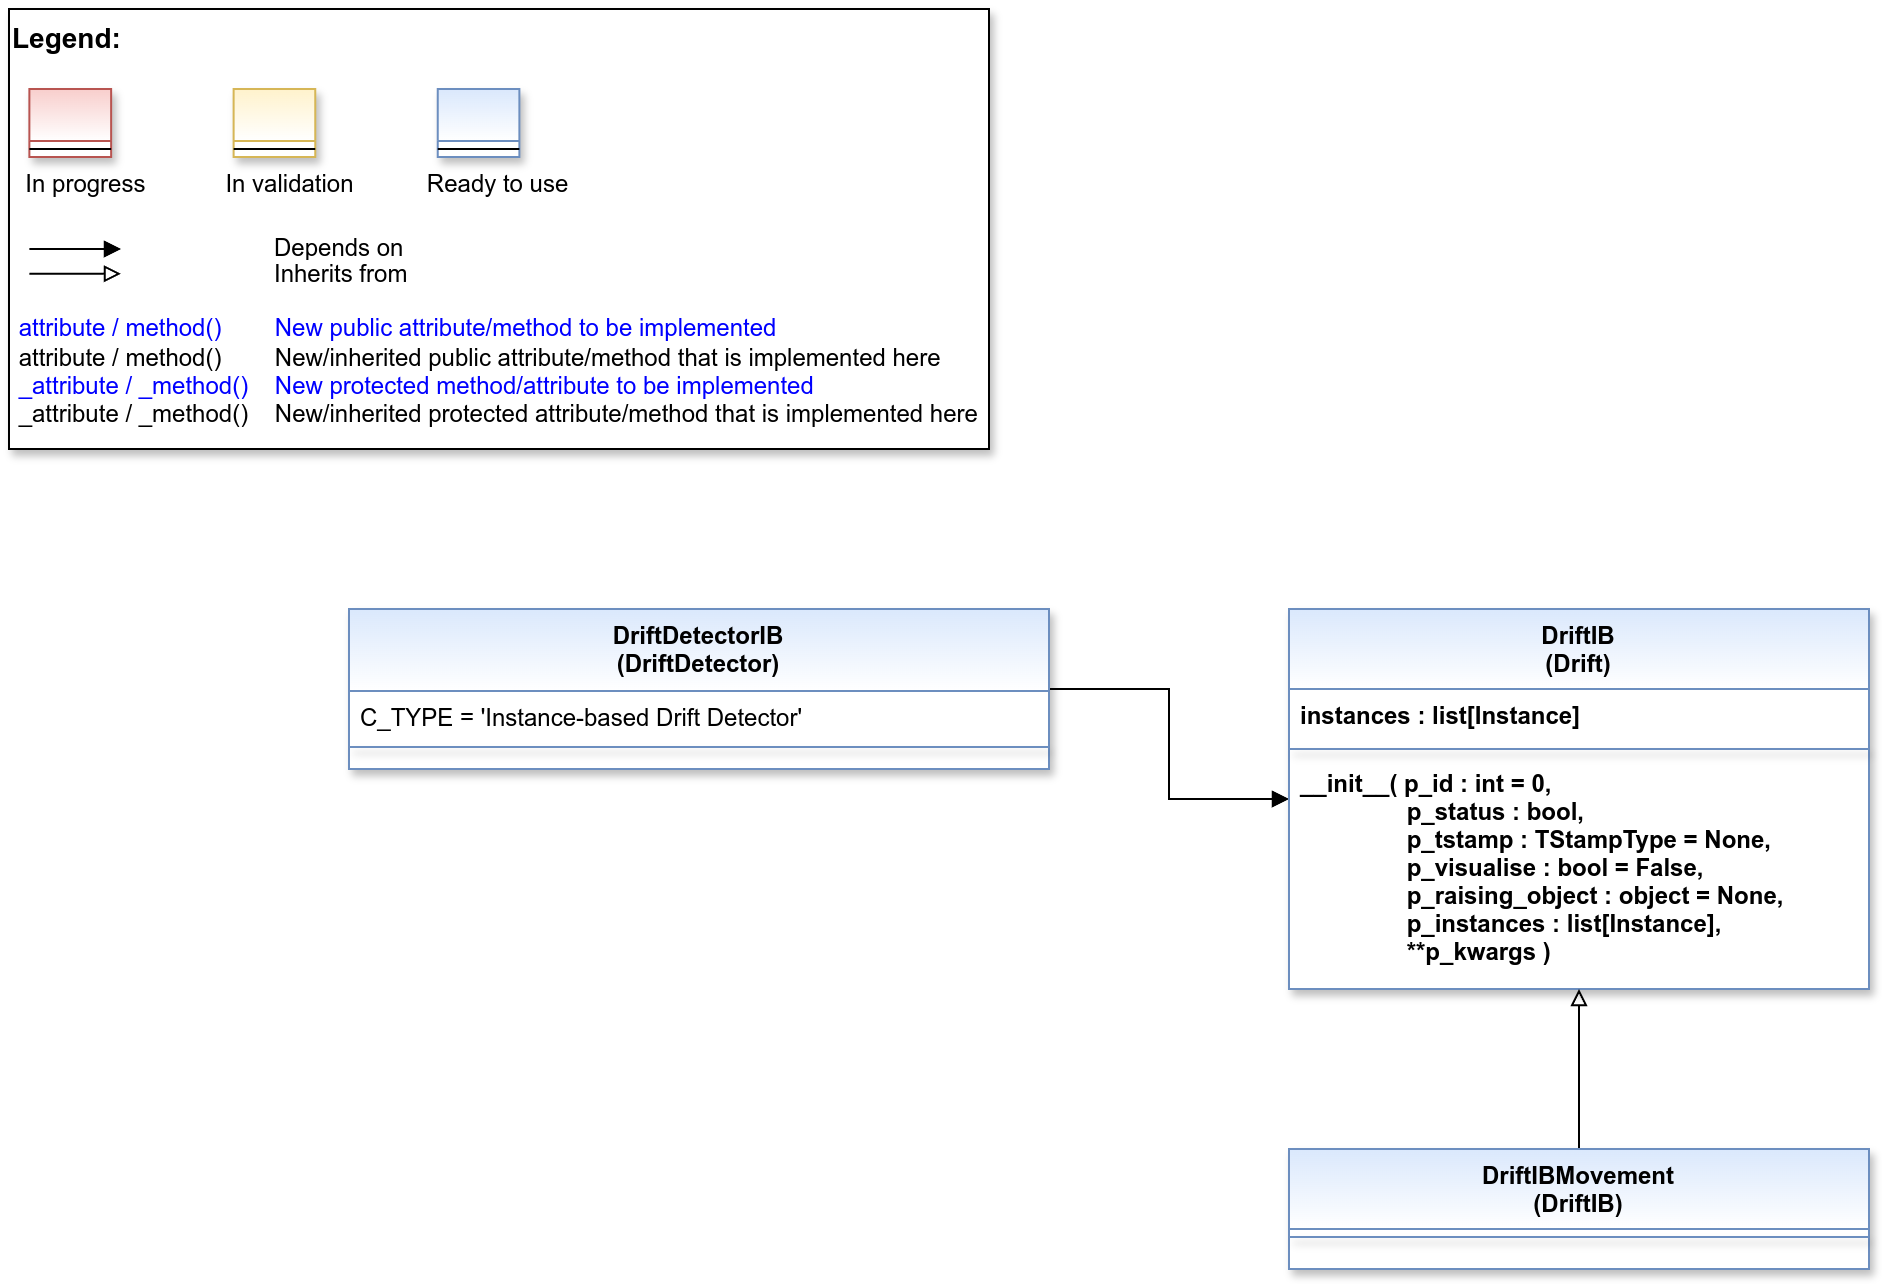

The diagram above was exported from draw.io. Its source (the exported page's mxGraphModel, read from the mxfile embedded in the PNG):
<mxGraphModel dx="2878" dy="1242" grid="1" gridSize="10" guides="1" tooltips="1" connect="1" arrows="1" fold="1" page="1" pageScale="1" pageWidth="2336" pageHeight="1654" math="0" shadow="0">
  <root>
    <mxCell id="0" />
    <mxCell id="1" parent="0" />
    <mxCell id="2" value="" style="group" vertex="1" connectable="0" parent="1">
      <mxGeometry x="40" y="40" width="490" height="220" as="geometry" />
    </mxCell>
    <mxCell id="3" value="&lt;font color=&quot;#000000&quot; size=&quot;1&quot;&gt;&lt;b style=&quot;font-size: 14px&quot;&gt;Legend:&lt;br&gt;&lt;/b&gt;&lt;/font&gt;&lt;br&gt;&lt;br&gt;&lt;br&gt;&lt;font color=&quot;#0000ff&quot; style=&quot;font-size: 6px&quot;&gt;&lt;br&gt;&lt;/font&gt;&lt;span style=&quot;color: rgb(0 , 0 , 0)&quot;&gt;&lt;font style=&quot;font-size: 4px&quot;&gt;&amp;nbsp; &amp;nbsp;&lt;/font&gt;&amp;nbsp;In progress&amp;nbsp; &amp;nbsp; &amp;nbsp; &amp;nbsp; &amp;nbsp; &amp;nbsp; In validation&amp;nbsp; &amp;nbsp; &amp;nbsp; &amp;nbsp; &amp;nbsp; &amp;nbsp;Ready to use&lt;/span&gt;&lt;font color=&quot;#000000&quot;&gt;&amp;nbsp;&lt;br&gt;&lt;/font&gt;&lt;font color=&quot;#0000ff&quot;&gt;&lt;br&gt;&lt;br&gt;&lt;br&gt;&lt;br&gt;&amp;nbsp;attribute / method()&amp;nbsp; &amp;nbsp; &amp;nbsp; &amp;nbsp; New public attribute/method to be implemented&lt;/font&gt;&lt;br&gt;&lt;font color=&quot;#000000&quot;&gt;&amp;nbsp;&lt;/font&gt;&lt;font color=&quot;#000000&quot;&gt;attribute / method()&lt;span&gt; &lt;/span&gt;&amp;nbsp; &amp;nbsp; &amp;nbsp; &amp;nbsp;New/inherited public attribute/method that is implemented here&lt;br&gt;&lt;/font&gt;&lt;font color=&quot;#0000ff&quot;&gt;&amp;nbsp;_attribute /&amp;nbsp;&lt;/font&gt;&lt;font color=&quot;#0000ff&quot;&gt;_method()&amp;nbsp; &amp;nbsp; New protected method/attribute to be implemented&lt;/font&gt;&lt;br&gt;&lt;font color=&quot;#000000&quot;&gt;&amp;nbsp;_attribute / _method()&amp;nbsp; &amp;nbsp; New/inherited protected attribute/method that is implemented here&lt;br&gt;&lt;/font&gt;&lt;font color=&quot;#000000&quot;&gt;&lt;br&gt;&lt;br&gt;&lt;br&gt;&lt;br&gt;&lt;br&gt;&lt;/font&gt;" style="text;html=1;align=left;verticalAlign=top;whiteSpace=wrap;rounded=0;fontColor=#006600;strokeColor=#000000;shadow=1;fillColor=#ffffff;" vertex="1" parent="2">
      <mxGeometry width="489.99999999999994" height="220" as="geometry" />
    </mxCell>
    <mxCell id="4" value="Depends on" style="endArrow=block;html=1;labelPosition=right;verticalLabelPosition=middle;align=left;verticalAlign=middle;endFill=1;fontSize=12;" edge="1" parent="2">
      <mxGeometry x="-1623.1249999999998" y="-2180" width="51.041666666666664" height="50" as="geometry">
        <mxPoint x="10.20802398989899" y="120.00301587301601" as="sourcePoint" />
        <mxPoint x="55.990852272727174" y="120.00301587301601" as="targetPoint" />
        <mxPoint x="98" as="offset" />
        <Array as="points">
          <mxPoint x="30.624999999999996" y="120" />
        </Array>
      </mxGeometry>
    </mxCell>
    <mxCell id="5" value="Inherits from" style="endArrow=block;html=1;labelPosition=right;verticalLabelPosition=middle;align=left;verticalAlign=middle;endFill=0;fontSize=12;" edge="1" parent="2">
      <mxGeometry x="-1623.1249999999998" y="-2180" width="51.041666666666664" height="50" as="geometry">
        <mxPoint x="10.20802398989899" y="132.3846031746034" as="sourcePoint" />
        <mxPoint x="55.990852272727174" y="132.3846031746034" as="targetPoint" />
        <mxPoint x="98" y="1" as="offset" />
      </mxGeometry>
    </mxCell>
    <mxCell id="6" value="" style="swimlane;fontStyle=3;align=center;verticalAlign=top;childLayout=stackLayout;horizontal=1;startSize=26;horizontalStack=0;resizeParent=1;resizeLast=0;collapsible=1;marginBottom=0;rounded=0;shadow=1;strokeWidth=1;fillColor=#f8cecc;strokeColor=#b85450;gradientColor=#ffffff;swimlaneFillColor=#ffffff;" vertex="1" parent="2">
      <mxGeometry x="10.208333333333332" y="40" width="40.83333333333333" height="34" as="geometry">
        <mxRectangle x="230" y="140" width="160" height="26" as="alternateBounds" />
      </mxGeometry>
    </mxCell>
    <mxCell id="7" value="" style="line;html=1;strokeWidth=1;align=left;verticalAlign=middle;spacingTop=-1;spacingLeft=3;spacingRight=3;rotatable=0;labelPosition=right;points=[];portConstraint=eastwest;" vertex="1" parent="6">
      <mxGeometry y="26" width="40.83333333333333" height="8" as="geometry" />
    </mxCell>
    <mxCell id="8" value="" style="swimlane;fontStyle=3;align=center;verticalAlign=top;childLayout=stackLayout;horizontal=1;startSize=26;horizontalStack=0;resizeParent=1;resizeLast=0;collapsible=1;marginBottom=0;rounded=0;shadow=1;strokeWidth=1;fillColor=#fff2cc;strokeColor=#d6b656;gradientColor=#ffffff;swimlaneFillColor=#ffffff;" vertex="1" parent="2">
      <mxGeometry x="112.29166666666666" y="40" width="40.83333333333333" height="34" as="geometry">
        <mxRectangle x="230" y="140" width="160" height="26" as="alternateBounds" />
      </mxGeometry>
    </mxCell>
    <mxCell id="9" value="" style="line;html=1;strokeWidth=1;align=left;verticalAlign=middle;spacingTop=-1;spacingLeft=3;spacingRight=3;rotatable=0;labelPosition=right;points=[];portConstraint=eastwest;" vertex="1" parent="8">
      <mxGeometry y="26" width="40.83333333333333" height="8" as="geometry" />
    </mxCell>
    <mxCell id="10" value="" style="swimlane;fontStyle=3;align=center;verticalAlign=top;childLayout=stackLayout;horizontal=1;startSize=26;horizontalStack=0;resizeParent=1;resizeLast=0;collapsible=1;marginBottom=0;rounded=0;shadow=1;strokeWidth=1;fillColor=#dae8fc;strokeColor=#6c8ebf;gradientColor=#ffffff;swimlaneFillColor=#ffffff;" vertex="1" parent="2">
      <mxGeometry x="214.37499999999997" y="40" width="40.83333333333333" height="34" as="geometry">
        <mxRectangle x="230" y="140" width="160" height="26" as="alternateBounds" />
      </mxGeometry>
    </mxCell>
    <mxCell id="11" value="" style="line;html=1;strokeWidth=1;align=left;verticalAlign=middle;spacingTop=-1;spacingLeft=3;spacingRight=3;rotatable=0;labelPosition=right;points=[];portConstraint=eastwest;" vertex="1" parent="10">
      <mxGeometry y="26" width="40.83333333333333" height="8" as="geometry" />
    </mxCell>
    <mxCell id="12" style="edgeStyle=orthogonalEdgeStyle;rounded=0;orthogonalLoop=1;jettySize=auto;html=1;endArrow=block;endFill=1;" edge="1" source="13" target="16" parent="1">
      <mxGeometry relative="1" as="geometry" />
    </mxCell>
    <mxCell id="13" value="DriftDetectorIB&#10;(DriftDetector)" style="swimlane;align=center;verticalAlign=top;childLayout=stackLayout;horizontal=1;startSize=41;horizontalStack=0;resizeParent=1;resizeLast=0;collapsible=1;marginBottom=0;rounded=0;shadow=1;strokeWidth=1;fillColor=#dae8fc;strokeColor=#6c8ebf;swimlaneFillColor=#ffffff;gradientColor=#FFFFFF;" vertex="1" parent="1">
      <mxGeometry x="210" y="340" width="350" height="80" as="geometry">
        <mxRectangle x="230" y="140" width="160" height="26" as="alternateBounds" />
      </mxGeometry>
    </mxCell>
    <mxCell id="14" value="C_TYPE = 'Instance-based Drift Detector'" style="text;align=left;verticalAlign=top;spacingLeft=4;spacingRight=4;overflow=hidden;rotatable=0;points=[[0,0.5],[1,0.5]];portConstraint=eastwest;" vertex="1" parent="13">
      <mxGeometry y="41" width="350" height="24" as="geometry" />
    </mxCell>
    <mxCell id="15" value="" style="line;html=1;strokeWidth=1;align=center;verticalAlign=top;spacingTop=-1;spacingLeft=3;spacingRight=3;rotatable=0;labelPosition=right;points=[];portConstraint=eastwest;rounded=0;shadow=1;strokeColor=#6c8ebf;swimlaneFillColor=#ffffff;fontFamily=Helvetica;fontSize=12;fontColor=default;fontStyle=3;fillColor=#dae8fc;gradientColor=#ffffff;" vertex="1" parent="13">
      <mxGeometry y="65" width="350" height="8" as="geometry" />
    </mxCell>
    <mxCell id="16" value="DriftIB&#10;(Drift)" style="swimlane;fontStyle=1;align=center;verticalAlign=top;childLayout=stackLayout;horizontal=1;startSize=40;horizontalStack=0;resizeParent=1;resizeLast=0;collapsible=1;marginBottom=0;rounded=0;shadow=1;strokeWidth=1;fillColor=#dae8fc;strokeColor=#6c8ebf;swimlaneFillColor=#ffffff;fontFamily=Helvetica;fontSize=12;gradientColor=#FFFFFF;" vertex="1" parent="1">
      <mxGeometry x="680" y="340" width="290" height="190" as="geometry">
        <mxRectangle x="230" y="140" width="160" height="26" as="alternateBounds" />
      </mxGeometry>
    </mxCell>
    <mxCell id="17" value="instances : list[Instance]" style="text;align=left;verticalAlign=top;spacingLeft=4;spacingRight=4;overflow=hidden;rotatable=0;points=[[0,0.5],[1,0.5]];portConstraint=eastwest;fontStyle=1" vertex="1" parent="16">
      <mxGeometry y="40" width="290" height="26" as="geometry" />
    </mxCell>
    <mxCell id="18" value="" style="line;html=1;strokeWidth=1;align=center;verticalAlign=top;spacingTop=-1;spacingLeft=3;spacingRight=3;rotatable=0;labelPosition=right;points=[];portConstraint=eastwest;rounded=0;shadow=1;strokeColor=#6c8ebf;swimlaneFillColor=#ffffff;fontFamily=Helvetica;fontSize=12;fontColor=default;fontStyle=1;fillColor=#dae8fc;gradientColor=#ffffff;" vertex="1" parent="16">
      <mxGeometry y="66" width="290" height="8" as="geometry" />
    </mxCell>
    <mxCell id="19" value="__init__( p_id : int = 0,&#10;                p_status : bool,&#10;                p_tstamp : TStampType = None,&#10;                p_visualise : bool = False,&#10;                p_raising_object : object = None,&#10;                p_instances : list[Instance],&#10;                **p_kwargs )" style="text;align=left;verticalAlign=top;spacingLeft=4;spacingRight=4;overflow=hidden;rotatable=0;points=[[0,0.5],[1,0.5]];portConstraint=eastwest;fontStyle=1" vertex="1" parent="16">
      <mxGeometry y="74" width="290" height="110" as="geometry" />
    </mxCell>
    <mxCell id="20" style="edgeStyle=orthogonalEdgeStyle;rounded=0;orthogonalLoop=1;jettySize=auto;html=1;endArrow=block;endFill=0;" edge="1" source="21" target="16" parent="1">
      <mxGeometry relative="1" as="geometry" />
    </mxCell>
    <mxCell id="21" value="DriftIBMovement&#10;(DriftIB)" style="swimlane;fontStyle=1;align=center;verticalAlign=top;childLayout=stackLayout;horizontal=1;startSize=40;horizontalStack=0;resizeParent=1;resizeLast=0;collapsible=1;marginBottom=0;rounded=0;shadow=1;strokeWidth=1;fillColor=#dae8fc;strokeColor=#6c8ebf;swimlaneFillColor=#ffffff;fontFamily=Helvetica;fontSize=12;gradientColor=#FFFFFF;" vertex="1" parent="1">
      <mxGeometry x="680" y="610" width="290" height="60" as="geometry">
        <mxRectangle x="230" y="140" width="160" height="26" as="alternateBounds" />
      </mxGeometry>
    </mxCell>
    <mxCell id="22" value="" style="line;html=1;strokeWidth=1;align=center;verticalAlign=top;spacingTop=-1;spacingLeft=3;spacingRight=3;rotatable=0;labelPosition=right;points=[];portConstraint=eastwest;rounded=0;shadow=1;strokeColor=#6c8ebf;swimlaneFillColor=#ffffff;fontFamily=Helvetica;fontSize=12;fontColor=default;fontStyle=1;fillColor=#dae8fc;gradientColor=#ffffff;" vertex="1" parent="21">
      <mxGeometry y="40" width="290" height="8" as="geometry" />
    </mxCell>
  </root>
</mxGraphModel>